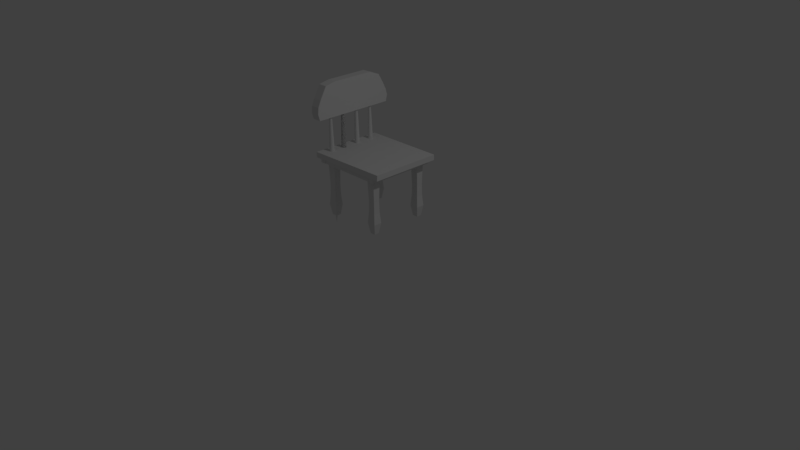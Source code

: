 # Source: diningChair.blend  (saved by Blender 2.77.0; exported with 4.5.12 LTS)
import bpy
from mathutils import Matrix  # noqa: F401  (used for matrix-valued properties, if any)

bpy.ops.wm.read_factory_settings(use_empty=True)
scene = bpy.context.scene
scene.name = 'Scene'

# ---- collections
col_collection_1 = bpy.data.collections.new('Collection 1'); scene.collection.children.link(col_collection_1)

# ---- materials (node trees are filled in below, after node groups)
mat_material = bpy.data.materials.new('Material')
mat_material.alpha_threshold = 0.0
mat_material.use_transparent_shadow = False
mat_material.roughness = 0.5
mat_material.line_color = (0.0, 0.0, 0.0, 1.0)

# ---- material node trees

# ---- world
world_world = bpy.data.worlds.new('World'); scene.world = world_world
world_world.color = (0.05088, 0.05088, 0.05088)
world_world.use_sun_shadow = False
world_world.sun_shadow_jitter_overblur = 0.0
world_world.cycles.sampling_method = 'MANUAL'

# ---- cameras
cam_camera = bpy.data.cameras.new('Camera')
cam_camera.clip_end = 100.0
cam_camera.lens = 35.0
cam_camera.sensor_width = 32.0
cam_camera.sensor_height = 18.0
cam_camera.ortho_scale = 7.314
cam_camera.dof.focus_distance = 0.0
cam_camera.dof.aperture_fstop = 128.0

# ---- lights
light_lamp = bpy.data.lights.new('Lamp', 'POINT')
light_lamp.transmission_factor = 0.0
light_lamp.cutoff_distance = 30.0
light_lamp.energy = 100.0
light_lamp.shadow_buffer_clip_start = 1.001
light_lamp.shadow_soft_size = 0.1
light_lamp.shadow_maximum_resolution = 0.006
light_lamp.use_absolute_resolution = True

# ---- meshes
me_cube = bpy.data.meshes.new('Cube')
me_cube.from_pydata([(0.5043, 0.9188, -0.5205), (0.5043, -0.08978, -0.5205), (-0.5043, -0.08978, -0.5205), (-0.5043, 0.9188, -0.5205), (0.7448, 1.159, 0.8267), (0.7448, -0.3303, 0.8267), (-0.7448, -0.3303, 0.8267), (-0.7448, 1.159, 0.8267), (0.5043, 0.4145, -0.5205), (0.0, 0.9188, -0.5205), (0.664, 1.079, 0.006603), (0.0, -0.08978, -0.5205), (0.664, -0.2495, 0.006603), (-0.5043, 0.4145, -0.5205), (-0.664, -0.2495, 0.006603), (-0.664, 1.079, 0.006603), (0.7448, 0.4145, 0.8267), (1.441e-07, 1.159, 0.8267), (-4.33e-07, -0.3303, 0.8267), (-0.7448, 0.4145, 0.8267), (0.0, 1.079, 0.006603), (-0.664, 0.4145, 0.006603), (0.0, -0.2495, 0.006603), (0.664, 0.4145, 0.006603), (-1.444e-07, 0.4145, 0.8267), (0.0, 0.4145, -0.5205), (0.5043, 0.1624, -0.5205), (-0.2521, 0.9188, -0.5205), (0.5951, 1.032, 0.2701), (-0.2522, -0.08978, -0.5205), (0.5951, -0.203, 0.2701), (-0.5043, 0.6667, -0.5205), (-0.6401, -0.203, 0.2701), (-0.6401, 1.032, 0.2701), (0.7448, 0.04213, 0.8267), (-0.3724, 1.159, 0.8267), (-0.3724, -0.3303, 0.8267), (-0.7448, 0.7869, 0.8267), (0.5043, 0.6667, -0.5205), (0.2522, 0.9188, -0.5205), (0.8271, 1.242, -0.2569), (0.2522, -0.08978, -0.5205), (0.8271, -0.4126, -0.2569), (-0.5043, 0.1624, -0.5205), (-0.8271, -0.4126, -0.2569), (-0.8271, 1.242, -0.2569), (0.7448, 0.7869, 0.8267), (0.3724, 1.159, 0.8267), (0.3724, -0.3303, 0.8267), (-0.7448, 0.04213, 0.8267), (-0.332, 1.079, 0.006603), (0.332, 1.079, 0.006603), (-0.0225, 1.032, 0.2701), (0.0, 1.242, -0.2569), (-0.664, 0.7465, 0.006603), (-0.664, 0.08252, 0.006603), (-0.8271, 0.4145, -0.2569), (-0.6401, 0.4145, 0.2701), (-0.332, -0.2495, 0.006603), (0.332, -0.2495, 0.006603), (0.0, -0.4126, -0.2569), (-0.0225, -0.203, 0.2701), (0.664, 0.08252, 0.006603), (0.664, 0.7465, 0.006603), (0.8271, 0.4145, -0.2569), (0.5951, 0.4145, 0.2701), (-2.887e-07, 0.04213, 0.8267), (-1.703e-10, 0.7869, 0.8267), (0.3724, 0.4145, 0.8267), (-0.3724, 0.4145, 0.8267), (-0.2522, 0.4145, -0.5205), (0.2522, 0.4145, -0.5205), (0.0, 0.6667, -0.5205), (0.0, 0.1624, -0.5205), (0.2522, 0.1624, -0.5205), (0.2522, 0.6667, -0.5205), (-0.2522, 0.6667, -0.5205), (-0.3724, 0.7869, 0.8267), (0.3724, 0.7869, 0.8267), (0.3724, 0.04213, 0.8267), (0.5951, 0.7233, 0.2701), (0.8271, 0.8281, -0.2569), (0.8271, 0.0009837, -0.2569), (0.2863, -0.203, 0.2701), (0.4135, -0.4126, -0.2569), (-0.4135, -0.4126, -0.2569), (-0.6401, 0.1057, 0.2701), (-0.8271, 0.0009837, -0.2569), (-0.8271, 0.8281, -0.2569), (0.4135, 1.242, -0.2569), (0.2863, 1.032, 0.2701), (-0.3313, 1.032, 0.2701), (-0.4135, 1.242, -0.2569), (-0.6401, 0.7233, 0.2701), (-0.3313, -0.203, 0.2701), (0.5951, 0.1057, 0.2701), (-0.3724, 0.04213, 0.8267), (-0.2522, 0.1624, -0.5205), (-0.6401, 0.4145, 0.2701), (0.5043, 11.64, -0.5205), (0.5043, 10.63, -0.5205), (-0.5043, 10.63, -0.5205), (-0.5043, 11.64, -0.5205), (0.7448, 11.88, 0.8221), (0.7448, 10.39, 0.8221), (-0.7448, 10.39, 0.8221), (-0.7448, 11.88, 0.8221), (0.5043, 11.14, -0.5205), (0.0, 11.64, -0.5205), (0.664, 11.8, 0.006603), (0.0, 10.63, -0.5205), (0.664, 10.47, 0.006603), (-0.5043, 11.14, -0.5205), (-0.664, 10.47, 0.006603), (-0.664, 11.8, 0.006603), (0.7448, 11.14, 0.8221), (1.441e-07, 11.88, 0.8221), (-4.33e-07, 10.39, 0.8221), (-0.7448, 11.14, 0.8221), (0.0, 11.8, 0.006603), (-0.664, 11.14, 0.006603), (0.0, 10.47, 0.006603), (0.664, 11.14, 0.006603), (-1.444e-07, 11.14, 0.8221), (0.0, 11.14, -0.5205), (0.5043, 10.88, -0.5205), (-0.2521, 11.64, -0.5205), (0.5951, 11.75, 0.2701), (-0.2522, 10.63, -0.5205), (0.5951, 10.52, 0.2701), (-0.5043, 11.39, -0.5205), (-0.6401, 10.52, 0.2701), (-0.6401, 11.75, 0.2701), (0.7448, 10.76, 0.8221), (-0.3724, 11.88, 0.8221), (-0.3724, 10.39, 0.8221), (-0.7448, 11.51, 0.8221), (0.5043, 11.39, -0.5205), (0.2522, 11.64, -0.5205), (0.8271, 11.96, -0.2569), (0.2522, 10.63, -0.5205), (0.8271, 10.31, -0.2569), (-0.5043, 10.88, -0.5205), (-0.8271, 10.31, -0.2569), (-0.8271, 11.96, -0.2569), (0.7448, 11.51, 0.8221), (0.3724, 11.88, 0.8221), (0.3724, 10.39, 0.8221), (-0.7448, 10.76, 0.8221), (-0.332, 11.8, 0.006603), (0.332, 11.8, 0.006603), (-0.0225, 11.75, 0.2701), (0.0, 11.96, -0.2569), (-0.664, 11.47, 0.006603), (-0.664, 10.8, 0.006603), (-0.8271, 11.14, -0.2569), (-0.6401, 11.14, 0.2701), (-0.332, 10.47, 0.006603), (0.332, 10.47, 0.006603), (0.0, 10.31, -0.2569), (-0.0225, 10.52, 0.2701), (0.664, 10.8, 0.006603), (0.664, 11.47, 0.006603), (0.8271, 11.14, -0.2569), (0.5951, 11.14, 0.2701), (-2.887e-07, 10.76, 0.8221), (-1.703e-10, 11.51, 0.8221), (0.3724, 11.14, 0.8221), (-0.3724, 11.14, 0.8221), (-0.2522, 11.14, -0.5205), (0.2522, 11.14, -0.5205), (0.0, 11.39, -0.5205), (0.0, 10.88, -0.5205), (0.2522, 10.88, -0.5205), (0.2522, 11.39, -0.5205), (-0.2522, 11.39, -0.5205), (-0.3724, 11.51, 0.8221), (0.3724, 11.51, 0.8221), (0.3724, 10.76, 0.8221), (0.5951, 11.44, 0.2701), (0.8271, 11.55, -0.2569), (0.8271, 10.72, -0.2569), (0.2863, 10.52, 0.2701), (0.4135, 10.31, -0.2569), (-0.4135, 10.31, -0.2569), (-0.6401, 10.83, 0.2701), (-0.8271, 10.72, -0.2569), (-0.8271, 11.55, -0.2569), (0.4135, 11.96, -0.2569), (0.2863, 11.75, 0.2701), (-0.3313, 11.75, 0.2701), (-0.4135, 11.96, -0.2569), (-0.6401, 11.44, 0.2701), (-0.3313, 10.52, 0.2701), (0.5951, 10.83, 0.2701), (-0.3724, 10.76, 0.8221), (-0.2522, 10.88, -0.5205), (-0.6401, 11.14, 0.2701), (10.8, 11.64, -0.5205), (10.8, 10.63, -0.5205), (9.789, 10.63, -0.5205), (9.789, 11.64, -0.5205), (11.04, 11.88, 0.8296), (11.04, 10.39, 0.8296), (9.549, 10.39, 0.8296), (9.549, 11.88, 0.8296), (10.8, 11.14, -0.5205), (10.29, 11.64, -0.5205), (10.96, 11.8, 0.006603), (10.29, 10.63, -0.5205), (10.96, 10.47, 0.006603), (9.789, 11.14, -0.5205), (9.63, 10.47, 0.006603), (9.63, 11.8, 0.006603), (11.04, 11.14, 0.8296), (10.29, 11.88, 0.8296), (10.29, 10.39, 0.8296), (9.549, 11.14, 0.8296), (10.29, 11.8, 0.006603), (9.63, 11.14, 0.006603), (10.29, 10.47, 0.006603), (10.96, 11.14, 0.006603), (10.29, 11.14, 0.8296), (10.29, 11.14, -0.5205), (10.8, 10.88, -0.5205), (10.04, 11.64, -0.5205), (10.89, 11.75, 0.2701), (10.04, 10.63, -0.5205), (10.89, 10.52, 0.2701), (9.789, 11.39, -0.5205), (9.654, 10.52, 0.2701), (9.654, 11.75, 0.2701), (11.04, 10.76, 0.8296), (9.921, 11.88, 0.8296), (9.921, 10.39, 0.8296), (9.549, 11.51, 0.8296), (10.8, 11.39, -0.5205), (10.55, 11.64, -0.5205), (11.12, 11.96, -0.2569), (10.55, 10.63, -0.5205), (11.12, 10.31, -0.2569), (9.789, 10.88, -0.5205), (9.467, 10.31, -0.2569), (9.467, 11.96, -0.2569), (11.04, 11.51, 0.8296), (10.67, 11.88, 0.8296), (10.67, 10.39, 0.8296), (9.549, 10.76, 0.8296), (9.962, 11.8, 0.006603), (10.63, 11.8, 0.006603), (10.27, 11.75, 0.2701), (10.29, 11.96, -0.2569), (9.63, 11.47, 0.006603), (9.63, 10.8, 0.006603), (9.467, 11.14, -0.2569), (9.654, 11.14, 0.2701), (9.962, 10.47, 0.006603), (10.63, 10.47, 0.006603), (10.29, 10.31, -0.2569), (10.27, 10.52, 0.2701), (10.96, 10.8, 0.006603), (10.96, 11.47, 0.006603), (11.12, 11.14, -0.2569), (10.89, 11.14, 0.2701), (10.29, 10.76, 0.8296), (10.29, 11.51, 0.8296), (10.67, 11.14, 0.8296), (9.921, 11.14, 0.8296), (10.04, 11.14, -0.5205), (10.55, 11.14, -0.5205), (10.29, 11.39, -0.5205), (10.29, 10.88, -0.5205), (10.55, 10.88, -0.5205), (10.55, 11.39, -0.5205), (10.04, 11.39, -0.5205), (9.921, 11.51, 0.8296), (10.67, 11.51, 0.8296), (10.67, 10.76, 0.8296), (10.89, 11.44, 0.2701), (11.12, 11.55, -0.2569), (11.12, 10.72, -0.2569), (10.58, 10.52, 0.2701), (10.71, 10.31, -0.2569), (9.88, 10.31, -0.2569), (9.654, 10.83, 0.2701), (9.467, 10.72, -0.2569), (9.467, 11.55, -0.2569), (10.71, 11.96, -0.2569), (10.58, 11.75, 0.2701), (9.962, 11.75, 0.2701), (9.88, 11.96, -0.2569), (9.654, 11.44, 0.2701), (9.962, 10.52, 0.2701), (10.89, 10.83, 0.2701), (9.921, 10.76, 0.8296), (10.04, 10.88, -0.5205), (9.654, 11.14, 0.2701), (10.8, 1.086, -0.5205), (10.8, 0.07732, -0.5205), (9.789, 0.07732, -0.6937), (9.789, 1.086, -0.5205), (11.04, 1.326, 0.8338), (11.04, -0.1632, 0.8338), (9.549, -0.1632, 0.8338), (9.549, 1.326, 0.8338), (10.8, 0.5816, -0.5205), (10.29, 1.086, -0.5205), (10.96, 1.246, 0.006603), (10.29, 0.07732, -0.5205), (10.96, -0.08239, 0.006603), (9.789, 0.5816, -0.5205), (9.63, -0.08239, 0.006603), (9.63, 1.246, 0.006603), (11.04, 0.5816, 0.8338), (10.29, 1.326, 0.8338), (10.29, -0.1632, 0.8338), (9.549, 0.5816, 0.8338), (10.29, 1.246, 0.006603), (9.63, 0.5816, 0.006603), (10.29, -0.08239, 0.006603), (10.96, 0.5816, 0.006603), (10.29, 0.5816, 0.8338), (10.29, 0.5816, -0.5205), (10.8, 0.3295, -0.5205), (10.04, 1.086, -0.5205), (10.89, 1.199, 0.2701), (10.04, 0.07732, -0.5205), (10.89, -0.03593, 0.2701), (9.789, 0.8338, -0.5205), (9.654, -0.03593, 0.2701), (9.654, 1.199, 0.2701), (11.04, 0.2092, 0.8338), (9.921, 1.326, 0.8338), (9.921, -0.1632, 0.8338), (9.549, 0.954, 0.8338), (10.8, 0.8338, -0.5205), (10.55, 1.086, -0.5205), (11.12, 1.409, -0.2569), (10.55, 0.07732, -0.5205), (11.12, -0.2455, -0.2569), (9.789, 0.3295, -0.5205), (9.467, -0.2455, -0.2569), (9.467, 1.409, -0.2569), (11.04, 0.954, 0.8338), (10.67, 1.326, 0.8338), (10.67, -0.1632, 0.8338), (9.549, 0.2092, 0.8338), (9.962, 1.246, 0.006603), (10.63, 1.246, 0.006603), (10.27, 1.199, 0.2701), (10.29, 1.409, -0.2569), (9.63, 0.9136, 0.006603), (9.63, 0.2496, 0.006603), (9.467, 0.5816, -0.2569), (9.654, 0.5816, 0.2701), (9.962, -0.08239, 0.006603), (10.63, -0.08239, 0.006603), (10.29, -0.2455, -0.2569), (10.27, -0.03593, 0.2701), (10.96, 0.2496, 0.006603), (10.96, 0.9136, 0.006603), (11.12, 0.5816, -0.2569), (10.89, 0.5816, 0.2701), (10.29, 0.2092, 0.8338), (10.29, 0.954, 0.8338), (10.67, 0.5816, 0.8338), (9.921, 0.5816, 0.8338), (10.04, 0.5816, -0.5205), (10.55, 0.5816, -0.5205), (10.29, 0.8338, -0.5205), (10.29, 0.3295, -0.5205), (10.55, 0.3295, -0.5205), (10.55, 0.8338, -0.5205), (10.04, 0.8338, -0.5205), (9.921, 0.954, 0.8338), (10.67, 0.954, 0.8338), (10.67, 0.2092, 0.8338), (10.89, 0.8904, 0.2701), (11.12, 0.9952, -0.2569), (11.12, 0.1681, -0.2569), (10.58, -0.03593, 0.2701), (10.71, -0.2455, -0.2569), (9.88, -0.2455, -0.2569), (9.654, 0.2728, 0.2701), (9.467, 0.1681, -0.2569), (9.467, 0.9952, -0.2569), (10.71, 1.409, -0.2569), (10.58, 1.199, 0.2701), (9.962, 1.199, 0.2701), (9.88, 1.409, -0.2569), (9.654, 0.8904, 0.2701), (9.962, -0.03593, 0.2701), (10.89, 0.2728, 0.2701), (9.921, 0.2092, 0.8338), (10.04, 0.3295, -0.5205), (9.654, 0.5816, 0.2701), (-0.5158, -1.149, 0.8289), (-0.5158, -1.149, 0.9637), (-0.5158, 12.43, 0.8289), (-0.5158, 12.43, 0.9638), (-1.466, -1.149, 0.8289), (-1.466, -1.149, 0.9637), (-1.466, 12.43, 0.8289), (-1.466, 12.43, 0.9638), (11.81, -1.149, 0.8289), (11.81, -1.149, 0.9637), (11.81, 12.43, 0.8289), (11.81, 12.43, 0.9637), (10.86, -1.149, 0.8289), (10.86, -1.149, 0.9637), (10.86, 12.43, 0.8289), (10.86, 12.43, 0.9637), (-1.313, -1.011, 0.8289), (-1.313, -1.011, 0.9637), (11.34, -1.011, 0.8289), (11.34, -1.011, 0.9637), (-1.313, 0.00915, 0.8289), (-1.313, 0.00915, 0.9637), (11.34, 0.009151, 0.8289), (11.34, 0.009151, 0.9637), (-1.313, 11.4, 0.8289), (-1.313, 11.4, 0.9638), (11.34, 11.4, 0.8289), (11.34, 11.4, 0.9637), (-1.313, 12.42, 0.8289), (-1.313, 12.42, 0.9638), (11.34, 12.42, 0.8289), (11.34, 12.42, 0.9637), (-2.589, -1.204, 0.9399), (-2.589, -1.133, 1.075), (12.53, -1.566, 0.9399), (12.53, -1.566, 1.075), (-2.589, 12.81, 0.94), (-2.589, 12.81, 1.075), (12.53, 12.81, 0.9399), (12.53, 12.81, 1.075), (11.02, 1.316, 1.035), (11.02, 1.056, 2.029), (10.93, 1.307, 1.035), (10.98, 1.051, 2.029), (10.85, 1.278, 1.035), (10.94, 1.038, 2.029), (10.77, 1.233, 1.035), (10.9, 1.016, 2.029), (10.7, 1.171, 1.035), (10.87, 0.9868, 2.029), (10.64, 1.096, 1.035), (10.84, 0.9513, 2.029), (10.6, 1.01, 1.035), (10.82, 0.9107, 2.029), (10.57, 0.9176, 1.035), (10.81, 0.8667, 2.029), (10.56, 0.821, 1.035), (10.8, 0.821, 2.029), (10.57, 0.7244, 1.035), (10.81, 0.7752, 2.029), (10.6, 0.6315, 1.035), (10.82, 0.7312, 2.029), (10.64, 0.5459, 1.035), (10.84, 0.6907, 2.029), (10.7, 0.4709, 1.035), (10.87, 0.6551, 2.029), (10.77, 0.4093, 1.035), (10.9, 0.6259, 2.029), (10.85, 0.3636, 1.035), (10.94, 0.6043, 2.029), (10.93, 0.3354, 1.035), (10.98, 0.5909, 2.029), (11.02, 0.3259, 1.035), (11.02, 0.5864, 2.029), (11.11, 0.3354, 1.035), (11.07, 0.5909, 2.029), (11.2, 0.3636, 1.035), (11.11, 0.6043, 2.029), (11.28, 0.4093, 1.035), (11.14, 0.6259, 2.029), (11.35, 0.4709, 1.035), (11.18, 0.6551, 2.029), (11.41, 0.5459, 1.035), (11.2, 0.6907, 2.029), (11.45, 0.6315, 1.035), (11.22, 0.7312, 2.029), (11.48, 0.7244, 1.035), (11.24, 0.7752, 2.029), (11.48, 0.821, 1.035), (11.24, 0.821, 2.029), (11.48, 0.9176, 1.035), (11.24, 0.8667, 2.029), (11.45, 1.01, 1.035), (11.22, 0.9107, 2.029), (11.41, 1.096, 1.035), (11.2, 0.9513, 2.029), (11.35, 1.171, 1.035), (11.18, 0.9868, 2.029), (11.28, 1.233, 1.035), (11.14, 1.016, 2.029), (11.2, 1.278, 1.035), (11.11, 1.038, 2.029), (11.11, 1.307, 1.035), (11.07, 1.051, 2.029), (11.02, 4.165, 1.035), (11.02, 3.954, 2.029), (10.93, 4.155, 1.035), (10.97, 3.948, 2.029), (10.85, 4.127, 1.035), (10.92, 3.932, 2.029), (10.77, 4.081, 1.035), (10.88, 3.906, 2.029), (10.7, 4.02, 1.035), (10.84, 3.871, 2.029), (10.64, 3.945, 1.035), (10.8, 3.828, 2.029), (10.6, 3.859, 1.035), (10.78, 3.778, 2.029), (10.57, 3.766, 1.035), (10.76, 3.725, 2.029), (10.56, 3.67, 1.035), (10.76, 3.67, 2.029), (10.57, 3.573, 1.035), (10.76, 3.614, 2.029), (10.6, 3.48, 1.035), (10.78, 3.561, 2.029), (10.64, 3.395, 1.035), (10.8, 3.512, 2.029), (10.7, 3.32, 1.035), (10.84, 3.469, 2.029), (10.77, 3.258, 1.035), (10.88, 3.433, 2.029), (10.85, 3.212, 1.035), (10.92, 3.407, 2.029), (10.93, 3.184, 1.035), (10.97, 3.391, 2.029), (11.02, 3.175, 1.035), (11.02, 3.385, 2.029), (11.11, 3.184, 1.035), (11.07, 3.391, 2.029), (11.2, 3.212, 1.035), (11.12, 3.407, 2.029), (11.28, 3.258, 1.035), (11.17, 3.433, 2.029), (11.35, 3.32, 1.035), (11.21, 3.469, 2.029), (11.41, 3.395, 1.035), (11.24, 3.512, 2.029), (11.45, 3.48, 1.035), (11.27, 3.561, 2.029), (11.48, 3.573, 1.035), (11.28, 3.614, 2.029), (11.48, 3.67, 1.035), (11.29, 3.67, 2.029), (11.48, 3.766, 1.035), (11.28, 3.725, 2.029), (11.45, 3.859, 1.035), (11.27, 3.778, 2.029), (11.41, 3.945, 1.035), (11.24, 3.828, 2.029), (11.35, 4.02, 1.035), (11.21, 3.871, 2.029), (11.28, 4.081, 1.035), (11.17, 3.906, 2.029), (11.2, 4.127, 1.035), (11.12, 3.932, 2.029), (11.11, 4.155, 1.035), (11.07, 3.948, 2.029), (11.02, 4.165, 1.035), (11.02, 3.954, 2.029), (10.93, 4.155, 1.035), (10.97, 3.948, 2.029), (10.85, 4.127, 1.035), (10.92, 3.932, 2.029), (10.77, 4.081, 1.035), (10.88, 3.906, 2.029), (10.7, 4.02, 1.035), (10.84, 3.871, 2.029), (10.64, 3.945, 1.035), (10.8, 3.828, 2.029), (10.6, 3.859, 1.035), (10.78, 3.778, 2.029), (10.57, 3.766, 1.035), (10.76, 3.725, 2.029), (10.56, 3.67, 1.035), (10.76, 3.67, 2.029), (10.57, 3.573, 1.035), (10.76, 3.614, 2.029), (10.6, 3.48, 1.035), (10.78, 3.561, 2.029), (10.64, 3.395, 1.035), (10.8, 3.512, 2.029), (10.7, 3.32, 1.035), (10.84, 3.469, 2.029), (10.77, 3.258, 1.035), (10.88, 3.433, 2.029), (10.85, 3.212, 1.035), (10.92, 3.407, 2.029), (10.93, 3.184, 1.035), (10.97, 3.391, 2.029), (11.02, 3.175, 1.035), (11.02, 3.385, 2.029), (11.11, 3.184, 1.035), (11.07, 3.391, 2.029), (11.2, 3.212, 1.035), (11.12, 3.407, 2.029), (11.28, 3.258, 1.035), (11.17, 3.433, 2.029), (11.35, 3.32, 1.035), (11.21, 3.469, 2.029), (11.41, 3.395, 1.035), (11.24, 3.512, 2.029), (11.45, 3.48, 1.035), (11.27, 3.561, 2.029), (11.48, 3.573, 1.035), (11.28, 3.614, 2.029), (11.48, 3.67, 1.035), (11.29, 3.67, 2.029), (11.48, 3.766, 1.035), (11.28, 3.725, 2.029), (11.45, 3.859, 1.035), (11.27, 3.778, 2.029), (11.41, 3.945, 1.035), (11.24, 3.828, 2.029), (11.35, 4.02, 1.035), (11.21, 3.871, 2.029), (11.28, 4.081, 1.035), (11.17, 3.906, 2.029), (11.2, 4.127, 1.035), (11.12, 3.932, 2.029), (11.11, 4.155, 1.035), (11.07, 3.948, 2.029), (11.02, 4.165, 1.035), (11.02, 3.954, 2.029), (10.93, 4.155, 1.035), (10.97, 3.948, 2.029), (10.85, 4.127, 1.035), (10.92, 3.932, 2.029), (10.77, 4.081, 1.035), (10.88, 3.906, 2.029), (10.7, 4.02, 1.035), (10.84, 3.871, 2.029), (10.64, 3.945, 1.035), (10.8, 3.828, 2.029), (10.6, 3.859, 1.035), (10.78, 3.778, 2.029), (10.57, 3.766, 1.035), (10.76, 3.725, 2.029), (10.56, 3.67, 1.035), (10.76, 3.67, 2.029), (10.57, 3.573, 1.035), (10.76, 3.614, 2.029), (10.6, 3.48, 1.035), (10.78, 3.561, 2.029), (10.64, 3.395, 1.035), (10.8, 3.512, 2.029), (10.7, 3.32, 1.035), (10.84, 3.469, 2.029), (10.77, 3.258, 1.035), (10.88, 3.433, 2.029), (10.85, 3.212, 1.035), (10.92, 3.407, 2.029), (10.93, 3.184, 1.035), (10.97, 3.391, 2.029), (11.02, 3.175, 1.035), (11.02, 3.385, 2.029), (11.11, 3.184, 1.035), (11.07, 3.391, 2.029), (11.2, 3.212, 1.035), (11.12, 3.407, 2.029), (11.28, 3.258, 1.035), (11.17, 3.433, 2.029), (11.35, 3.32, 1.035), (11.21, 3.469, 2.029), (11.41, 3.395, 1.035), (11.24, 3.512, 2.029), (11.45, 3.48, 1.035), (11.27, 3.561, 2.029), (11.48, 3.573, 1.035), (11.28, 3.614, 2.029), (11.48, 3.67, 1.035), (11.29, 3.67, 2.029), (11.48, 3.766, 1.035), (11.28, 3.725, 2.029), (11.45, 3.859, 1.035), (11.27, 3.778, 2.029), (11.41, 3.945, 1.035), (11.24, 3.828, 2.029), (11.35, 4.02, 1.035), (11.21, 3.871, 2.029), (11.28, 4.081, 1.035), (11.17, 3.906, 2.029), (11.2, 4.127, 1.035), (11.12, 3.932, 2.029), (11.11, 4.155, 1.035), (11.07, 3.948, 2.029), (11.02, 7.432, 1.035), (11.02, 7.212, 2.029), (10.93, 7.422, 1.035), (10.97, 7.206, 2.029), (10.85, 7.394, 1.035), (10.92, 7.191, 2.029), (10.77, 7.348, 1.035), (10.88, 7.165, 2.029), (10.7, 7.287, 1.035), (10.84, 7.131, 2.029), (10.64, 7.212, 1.035), (10.81, 7.089, 2.029), (10.6, 7.126, 1.035), (10.79, 7.042, 2.029), (10.57, 7.033, 1.035), (10.77, 6.99, 2.029), (10.56, 6.937, 1.035), (10.77, 6.937, 2.029), (10.57, 6.84, 1.035), (10.77, 6.883, 2.029), (10.6, 6.747, 1.035), (10.79, 6.831, 2.029), (10.64, 6.662, 1.035), (10.81, 6.784, 2.029), (10.7, 6.586, 1.035), (10.84, 6.742, 2.029), (10.77, 6.525, 1.035), (10.88, 6.708, 2.029), (10.85, 6.479, 1.035), (10.92, 6.682, 2.029), (10.93, 6.451, 1.035), (10.97, 6.667, 2.029), (11.02, 6.441, 1.035), (11.02, 6.661, 2.029), (11.11, 6.451, 1.035), (11.07, 6.667, 2.029), (11.2, 6.479, 1.035), (11.12, 6.682, 2.029), (11.28, 6.525, 1.035), (11.17, 6.708, 2.029), (11.35, 6.586, 1.035), (11.2, 6.742, 2.029), (11.41, 6.662, 1.035), (11.24, 6.784, 2.029), (11.45, 6.747, 1.035), (11.26, 6.831, 2.029), (11.48, 6.84, 1.035), (11.27, 6.883, 2.029), (11.48, 6.937, 1.035), (11.28, 6.937, 2.029), (11.48, 7.033, 1.035), (11.27, 6.99, 2.029), (11.45, 7.126, 1.035), (11.26, 7.042, 2.029), (11.41, 7.212, 1.035), (11.24, 7.089, 2.029), (11.35, 7.287, 1.035), (11.2, 7.131, 2.029), (11.28, 7.348, 1.035), (11.17, 7.165, 2.029), (11.2, 7.394, 1.035), (11.12, 7.191, 2.029), (11.11, 7.422, 1.035), (11.07, 7.206, 2.029), (11.02, 10.75, 1.035), (11.02, 10.47, 2.029), (10.93, 10.74, 1.035), (10.98, 10.47, 2.029), (10.85, 10.72, 1.035), (10.95, 10.45, 2.029), (10.77, 10.67, 1.035), (10.91, 10.43, 2.029), (10.7, 10.61, 1.035), (10.88, 10.41, 2.029), (10.64, 10.53, 1.035), (10.86, 10.38, 2.029), (10.6, 10.45, 1.035), (10.84, 10.34, 2.029), (10.57, 10.35, 1.035), (10.83, 10.3, 2.029), (10.56, 10.26, 1.035), (10.82, 10.26, 2.029), (10.57, 10.16, 1.035), (10.83, 10.22, 2.029), (10.6, 10.07, 1.035), (10.84, 10.18, 2.029), (10.64, 9.983, 1.035), (10.86, 10.14, 2.029), (10.7, 9.908, 1.035), (10.88, 10.11, 2.029), (10.77, 9.847, 1.035), (10.91, 10.08, 2.029), (10.85, 9.801, 1.035), (10.95, 10.06, 2.029), (10.93, 9.773, 1.035), (10.98, 10.05, 2.029), (11.02, 9.763, 1.035), (11.02, 10.05, 2.029), (11.11, 9.773, 1.035), (11.06, 10.05, 2.029), (11.2, 9.801, 1.035), (11.1, 10.06, 2.029), (11.28, 9.847, 1.035), (11.13, 10.08, 2.029), (11.35, 9.908, 1.035), (11.16, 10.11, 2.029), (11.41, 9.983, 1.035), (11.19, 10.14, 2.029), (11.45, 10.07, 1.035), (11.21, 10.18, 2.029), (11.48, 10.16, 1.035), (11.22, 10.22, 2.029), (11.48, 10.26, 1.035), (11.22, 10.26, 2.029), (11.48, 10.35, 1.035), (11.22, 10.3, 2.029), (11.45, 10.45, 1.035), (11.21, 10.34, 2.029), (11.41, 10.53, 1.035), (11.19, 10.38, 2.029), (11.35, 10.61, 1.035), (11.16, 10.41, 2.029), (11.28, 10.67, 1.035), (11.13, 10.43, 2.029), (11.2, 10.72, 1.035), (11.1, 10.45, 2.029), (11.11, 10.74, 1.035), (11.06, 10.47, 2.029), (12.05, -2.164, 1.923), (12.05, -0.4869, 2.694), (12.05, 13.78, 1.923), (12.05, 12.1, 2.636), (10.36, -2.164, 1.923), (10.36, -0.4869, 2.694), (10.36, 13.78, 1.923), (10.36, 12.1, 2.636), (12.05, -2.385, 2.24), (12.05, 5.792, 2.746), (12.05, 13.76, 2.24), (12.05, 5.792, 1.923), (11.2, 12.1, 2.636), (10.36, 13.76, 2.24), (11.2, 13.78, 1.923), (10.36, 5.792, 2.746), (10.36, -2.385, 2.24), (10.36, 5.792, 1.923), (11.2, -0.4869, 2.694), (11.2, -2.164, 1.923), (11.2, 5.792, 2.746), (11.2, 5.792, 1.923), (11.2, -2.385, 2.24), (10.36, 5.792, 2.24), (11.2, 13.76, 2.24), (12.05, 5.792, 2.24), (12.05, -1.807, 2.399), (12.05, 9.946, 2.746), (12.05, 14.1, 2.082), (12.05, 1.638, 1.923), (10.78, 12.1, 2.636), (10.36, 14.1, 2.082), (11.63, 13.78, 1.923), (10.36, 1.638, 2.746), (10.36, -2.517, 2.082), (10.36, 9.946, 1.923), (11.63, -0.4869, 2.694), (10.78, -2.164, 1.923), (12.05, -2.517, 2.082), (12.05, 1.638, 2.746), (12.05, 13.15, 2.399), (12.05, 9.946, 1.923), (11.63, 12.1, 2.636), (10.36, 13.15, 2.399), (10.78, 13.78, 1.923), (10.36, 9.946, 2.746), (10.36, -1.807, 2.399), (10.36, 1.638, 1.923), (10.78, -0.4869, 2.694), (11.63, -2.164, 1.923), (11.63, 5.792, 2.746), (10.78, 5.792, 2.746), (11.2, 1.638, 2.746), (11.2, 9.946, 2.746), (10.78, 5.792, 1.923), (11.63, 5.792, 1.923), (11.2, 1.638, 1.923), (11.2, 9.946, 1.923), (11.2, -2.517, 2.082), (11.2, -1.807, 2.399), (10.78, -2.385, 2.24), (11.63, -2.385, 2.24), (10.36, 5.792, 2.082), (10.36, 5.792, 2.399), (10.36, 9.946, 2.24), (10.36, 1.638, 2.24), (11.2, 14.1, 2.082), (11.2, 13.15, 2.399), (11.63, 13.76, 2.24), (10.78, 13.76, 2.24), (12.05, 5.792, 2.082), (12.05, 5.792, 2.399), (12.05, 1.638, 2.24), (12.05, 9.946, 2.24), (12.05, 9.946, 2.399), (12.05, 1.638, 2.399), (12.05, 1.638, 2.082), (10.78, 13.15, 2.399), (11.63, 13.15, 2.399), (11.63, 14.1, 2.082), (10.36, 1.638, 2.399), (10.36, 9.946, 2.399), (10.36, 9.946, 2.082), (11.63, -1.807, 2.399), (10.78, -1.807, 2.399), (10.78, -2.517, 2.082), (11.63, 9.946, 1.923), (11.63, 1.638, 1.923), (10.78, 1.638, 1.923), (10.78, 9.946, 2.746), (10.78, 1.638, 2.746), (11.63, 1.638, 2.746), (11.63, 9.946, 2.746), (10.78, 9.946, 1.923), (11.63, -2.517, 2.082), (10.36, 1.638, 2.082), (10.78, 14.1, 2.082), (12.05, 9.946, 2.082), (10.98, 10.47, 2.029), (11.02, 10.47, 2.029), (10.95, 10.45, 2.029), (10.91, 10.43, 2.029), (10.88, 10.41, 2.029), (10.86, 10.38, 2.029), (10.84, 10.34, 2.029), (10.83, 10.3, 2.029), (10.82, 10.26, 2.029), (10.83, 10.22, 2.029), (10.84, 10.18, 2.029), (10.86, 10.14, 2.029), (10.88, 10.11, 2.029), (10.91, 10.08, 2.029), (10.95, 10.06, 2.029), (10.98, 10.05, 2.029), (11.02, 10.05, 2.029), (11.06, 10.05, 2.029), (11.1, 10.06, 2.029), (11.13, 10.08, 2.029), (11.16, 10.11, 2.029), (11.19, 10.14, 2.029), (11.21, 10.18, 2.029), (11.22, 10.22, 2.029), (11.22, 10.26, 2.029), (11.22, 10.3, 2.029), (11.21, 10.34, 2.029), (11.19, 10.38, 2.029), (11.16, 10.41, 2.029), (11.13, 10.43, 2.029), (11.1, 10.45, 2.029), (11.06, 10.47, 2.029), (11.63, 9.946, 1.923), (11.2, 9.946, 1.923), (12.05, 9.946, 1.923), (10.78, 9.946, 1.923), (12.05, 9.946, 1.923), (10.78, 9.946, 1.923), (10.71, 11.96, -0.2569), (-2.589, -1.133, 1.075), (12.53, -1.566, 1.075)], [], [(97, 29, 2, 43), (96, 49, 6, 36), (95, 34, 5, 30), (94, 36, 6, 32), (93, 37, 7, 33), (92, 27, 3, 45), (91, 50, 15, 33), (90, 51, 20, 52), (89, 39, 9, 53), (88, 54, 15, 45), (87, 55, 21, 56), (86, 49, 19, 98), (85, 58, 14, 44), (84, 59, 22, 60), (83, 48, 18, 61), (82, 62, 12, 42), (81, 63, 23, 64), (80, 46, 16, 65), (79, 66, 18, 48), (78, 67, 24, 68), (77, 37, 19, 69), (76, 70, 13, 31), (75, 71, 25, 72), (74, 41, 11, 73), (71, 74, 73, 25), (8, 26, 74, 71), (26, 1, 41, 74), (39, 75, 72, 9), (0, 38, 75, 39), (38, 8, 71, 75), (27, 76, 31, 3), (9, 72, 76, 27), (72, 25, 70, 76), (67, 77, 69, 24), (17, 35, 77, 67), (35, 7, 37, 77), (46, 78, 68, 16), (4, 47, 78, 46), (47, 17, 67, 78), (34, 79, 48, 5), (16, 68, 79, 34), (68, 24, 66, 79), (63, 80, 65, 23), (10, 28, 80, 63), (28, 4, 46, 80), (38, 81, 64, 8), (0, 40, 81, 38), (40, 10, 63, 81), (26, 82, 42, 1), (8, 64, 82, 26), (64, 23, 62, 82), (59, 83, 61, 22), (12, 30, 83, 59), (30, 5, 48, 83), (41, 84, 60, 11), (1, 42, 84, 41), (42, 12, 59, 84), (29, 85, 44, 2), (11, 60, 85, 29), (60, 22, 58, 85), (55, 86, 98, 21), (14, 32, 86, 55), (32, 6, 49, 86), (43, 87, 56, 13), (2, 44, 87, 43), (44, 14, 55, 87), (31, 88, 45, 3), (13, 56, 88, 31), (56, 21, 54, 88), (51, 89, 53, 20), (10, 40, 89, 51), (40, 0, 39, 89), (47, 90, 52, 17), (4, 28, 90, 47), (28, 10, 51, 90), (35, 91, 33, 7), (17, 52, 91, 35), (52, 20, 50, 91), (50, 92, 45, 15), (20, 53, 92, 50), (53, 9, 27, 92), (54, 93, 33, 15), (21, 57, 93, 54), (57, 19, 37, 93), (58, 94, 32, 14), (22, 61, 94, 58), (61, 18, 36, 94), (62, 95, 30, 12), (23, 65, 95, 62), (65, 16, 34, 95), (66, 96, 36, 18), (24, 69, 96, 66), (69, 19, 49, 96), (70, 97, 43, 13), (25, 73, 97, 70), (73, 11, 29, 97), (196, 128, 101, 142), (195, 148, 105, 135), (194, 133, 104, 129), (193, 135, 105, 131), (192, 136, 106, 132), (191, 126, 102, 144), (190, 149, 114, 132), (189, 150, 119, 151), (188, 138, 108, 152), (187, 153, 114, 144), (186, 154, 120, 155), (185, 148, 118, 197), (184, 157, 113, 143), (183, 158, 121, 159), (182, 147, 117, 160), (181, 161, 111, 141), (180, 162, 122, 163), (179, 145, 115, 164), (178, 165, 117, 147), (177, 166, 123, 167), (176, 136, 118, 168), (175, 169, 112, 130), (174, 170, 124, 171), (173, 140, 110, 172), (170, 173, 172, 124), (107, 125, 173, 170), (125, 100, 140, 173), (138, 174, 171, 108), (99, 137, 174, 138), (137, 107, 170, 174), (126, 175, 130, 102), (108, 171, 175, 126), (171, 124, 169, 175), (166, 176, 168, 123), (116, 134, 176, 166), (134, 106, 136, 176), (145, 177, 167, 115), (103, 146, 177, 145), (146, 116, 166, 177), (133, 178, 147, 104), (115, 167, 178, 133), (167, 123, 165, 178), (162, 179, 164, 122), (109, 127, 179, 162), (127, 103, 145, 179), (137, 180, 163, 107), (99, 139, 180, 137), (139, 109, 162, 180), (125, 181, 141, 100), (107, 163, 181, 125), (163, 122, 161, 181), (158, 182, 160, 121), (111, 129, 182, 158), (129, 104, 147, 182), (140, 183, 159, 110), (100, 141, 183, 140), (141, 111, 158, 183), (128, 184, 143, 101), (110, 159, 184, 128), (159, 121, 157, 184), (154, 185, 197, 120), (113, 131, 185, 154), (131, 105, 148, 185), (142, 186, 155, 112), (101, 143, 186, 142), (143, 113, 154, 186), (130, 187, 144, 102), (112, 155, 187, 130), (155, 120, 153, 187), (150, 188, 152, 119), (109, 139, 188, 150), (139, 99, 138, 188), (146, 189, 151, 116), (103, 127, 189, 146), (127, 109, 150, 189), (134, 190, 132, 106), (116, 151, 190, 134), (151, 119, 149, 190), (149, 191, 144, 114), (119, 152, 191, 149), (152, 108, 126, 191), (153, 192, 132, 114), (120, 156, 192, 153), (156, 118, 136, 192), (157, 193, 131, 113), (121, 160, 193, 157), (160, 117, 135, 193), (161, 194, 129, 111), (122, 164, 194, 161), (164, 115, 133, 194), (165, 195, 135, 117), (123, 168, 195, 165), (168, 118, 148, 195), (169, 196, 142, 112), (124, 172, 196, 169), (172, 110, 128, 196), (295, 227, 200, 241), (294, 247, 204, 234), (293, 232, 203, 228), (292, 234, 204, 230), (291, 235, 205, 231), (290, 225, 201, 243), (289, 248, 213, 231), (288, 249, 218, 250), (956, 237, 207, 251), (286, 252, 213, 243), (285, 253, 219, 254), (284, 247, 217, 296), (283, 256, 212, 242), (282, 257, 220, 258), (281, 246, 216, 259), (280, 260, 210, 240), (279, 261, 221, 262), (278, 244, 214, 263), (277, 264, 216, 246), (276, 265, 222, 266), (275, 235, 217, 267), (274, 268, 211, 229), (273, 269, 223, 270), (272, 239, 209, 271), (269, 272, 271, 223), (206, 224, 272, 269), (224, 199, 239, 272), (237, 273, 270, 207), (198, 236, 273, 237), (236, 206, 269, 273), (225, 274, 229, 201), (207, 270, 274, 225), (270, 223, 268, 274), (265, 275, 267, 222), (215, 233, 275, 265), (233, 205, 235, 275), (244, 276, 266, 214), (202, 245, 276, 244), (245, 215, 265, 276), (232, 277, 246, 203), (214, 266, 277, 232), (266, 222, 264, 277), (261, 278, 263, 221), (208, 226, 278, 261), (226, 202, 244, 278), (236, 279, 262, 206), (198, 238, 279, 236), (238, 208, 261, 279), (224, 280, 240, 199), (206, 262, 280, 224), (262, 221, 260, 280), (257, 281, 259, 220), (210, 228, 281, 257), (228, 203, 246, 281), (239, 282, 258, 209), (199, 240, 282, 239), (240, 210, 257, 282), (227, 283, 242, 200), (209, 258, 283, 227), (258, 220, 256, 283), (253, 284, 296, 219), (212, 230, 284, 253), (230, 204, 247, 284), (241, 285, 254, 211), (200, 242, 285, 241), (242, 212, 253, 285), (229, 286, 243, 201), (211, 254, 286, 229), (254, 219, 252, 286), (249, 287, 251, 218), (208, 238, 287, 249), (238, 198, 237, 956), (245, 288, 250, 215), (202, 226, 288, 245), (226, 208, 249, 288), (233, 289, 231, 205), (215, 250, 289, 233), (250, 218, 248, 289), (248, 290, 243, 213), (218, 251, 290, 248), (251, 207, 225, 290), (252, 291, 231, 213), (219, 255, 291, 252), (255, 217, 235, 291), (256, 292, 230, 212), (220, 259, 292, 256), (259, 216, 234, 292), (260, 293, 228, 210), (221, 263, 293, 260), (263, 214, 232, 293), (264, 294, 234, 216), (222, 267, 294, 264), (267, 217, 247, 294), (268, 295, 241, 211), (223, 271, 295, 268), (271, 209, 227, 295), (394, 326, 299, 340), (393, 346, 303, 333), (392, 331, 302, 327), (391, 333, 303, 329), (390, 334, 304, 330), (389, 324, 300, 342), (388, 347, 312, 330), (387, 348, 317, 349), (386, 336, 306, 350), (385, 351, 312, 342), (384, 352, 318, 353), (383, 346, 316, 395), (382, 355, 311, 341), (381, 356, 319, 357), (380, 345, 315, 358), (379, 359, 309, 339), (378, 360, 320, 361), (377, 343, 313, 362), (376, 363, 315, 345), (375, 364, 321, 365), (374, 334, 316, 366), (373, 367, 310, 328), (372, 368, 322, 369), (371, 338, 308, 370), (368, 371, 370, 322), (305, 323, 371, 368), (323, 298, 338, 371), (336, 372, 369, 306), (297, 335, 372, 336), (335, 305, 368, 372), (324, 373, 328, 300), (306, 369, 373, 324), (369, 322, 367, 373), (364, 374, 366, 321), (314, 332, 374, 364), (332, 304, 334, 374), (343, 375, 365, 313), (301, 344, 375, 343), (344, 314, 364, 375), (331, 376, 345, 302), (313, 365, 376, 331), (365, 321, 363, 376), (360, 377, 362, 320), (307, 325, 377, 360), (325, 301, 343, 377), (335, 378, 361, 305), (297, 337, 378, 335), (337, 307, 360, 378), (323, 379, 339, 298), (305, 361, 379, 323), (361, 320, 359, 379), (356, 380, 358, 319), (309, 327, 380, 356), (327, 302, 345, 380), (338, 381, 357, 308), (298, 339, 381, 338), (339, 309, 356, 381), (326, 382, 341, 299), (308, 357, 382, 326), (357, 319, 355, 382), (352, 383, 395, 318), (311, 329, 383, 352), (329, 303, 346, 383), (340, 384, 353, 310), (299, 341, 384, 340), (341, 311, 352, 384), (328, 385, 342, 300), (310, 353, 385, 328), (353, 318, 351, 385), (348, 386, 350, 317), (307, 337, 386, 348), (337, 297, 336, 386), (344, 387, 349, 314), (301, 325, 387, 344), (325, 307, 348, 387), (332, 388, 330, 304), (314, 349, 388, 332), (349, 317, 347, 388), (347, 389, 342, 312), (317, 350, 389, 347), (350, 306, 324, 389), (351, 390, 330, 312), (318, 354, 390, 351), (354, 316, 334, 390), (355, 391, 329, 311), (319, 358, 391, 355), (358, 315, 333, 391), (359, 392, 327, 309), (320, 362, 392, 359), (362, 313, 331, 392), (363, 393, 333, 315), (321, 366, 393, 363), (366, 316, 346, 393), (367, 394, 340, 310), (322, 370, 394, 367), (370, 308, 326, 394), (397, 399, 398, 396), (399, 403, 402, 398), (403, 401, 400, 402), (401, 397, 396, 400), (396, 398, 402, 400), (401, 403, 399, 397), (405, 407, 406, 404), (407, 411, 410, 406), (411, 409, 408, 410), (409, 405, 404, 408), (404, 406, 410, 408), (409, 411, 407, 405), (413, 415, 414, 412), (415, 419, 418, 414), (419, 417, 416, 418), (417, 413, 412, 416), (412, 414, 418, 416), (417, 419, 415, 413), (421, 423, 422, 420), (423, 427, 426, 422), (427, 425, 424, 426), (425, 421, 420, 424), (420, 422, 426, 424), (425, 427, 423, 421), (957, 958, 430, 428), (431, 435, 434, 430), (435, 433, 432, 434), (433, 429, 428, 432), (428, 430, 434, 432), (433, 435, 431, 429), (436, 437, 439, 438), (438, 439, 441, 440), (440, 441, 443, 442), (442, 443, 445, 444), (444, 445, 447, 446), (446, 447, 449, 448), (448, 449, 451, 450), (450, 451, 453, 452), (452, 453, 455, 454), (454, 455, 457, 456), (456, 457, 459, 458), (458, 459, 461, 460), (460, 461, 463, 462), (462, 463, 465, 464), (464, 465, 467, 466), (466, 467, 469, 468), (468, 469, 471, 470), (470, 471, 473, 472), (472, 473, 475, 474), (474, 475, 477, 476), (476, 477, 479, 478), (478, 479, 481, 480), (480, 481, 483, 482), (482, 483, 485, 484), (484, 485, 487, 486), (486, 487, 489, 488), (488, 489, 491, 490), (490, 491, 493, 492), (492, 493, 495, 494), (494, 495, 497, 496), (439, 437, 499, 497, 495, 493, 491, 489, 487, 485, 483, 481, 479, 477, 475, 473, 471, 469, 467, 465, 463, 461, 459, 457, 455, 453, 451, 449, 447, 445, 443, 441), (496, 497, 499, 498), (498, 499, 437, 436), (436, 438, 440, 442, 444, 446, 448, 450, 452, 454, 456, 458, 460, 462, 464, 466, 468, 470, 472, 474, 476, 478, 480, 482, 484, 486, 488, 490, 492, 494, 496, 498), (500, 501, 503, 502), (502, 503, 505, 504), (504, 505, 507, 506), (506, 507, 509, 508), (508, 509, 511, 510), (510, 511, 513, 512), (512, 513, 515, 514), (514, 515, 517, 516), (516, 517, 519, 518), (518, 519, 521, 520), (520, 521, 523, 522), (522, 523, 525, 524), (524, 525, 527, 526), (526, 527, 529, 528), (528, 529, 531, 530), (530, 531, 533, 532), (532, 533, 535, 534), (534, 535, 537, 536), (536, 537, 539, 538), (538, 539, 541, 540), (540, 541, 543, 542), (542, 543, 545, 544), (544, 545, 547, 546), (546, 547, 549, 548), (548, 549, 551, 550), (550, 551, 553, 552), (552, 553, 555, 554), (554, 555, 557, 556), (556, 557, 559, 558), (558, 559, 561, 560), (503, 501, 563, 561, 559, 557, 555, 553, 551, 549, 547, 545, 543, 541, 539, 537, 535, 533, 531, 529, 527, 525, 523, 521, 519, 517, 515, 513, 511, 509, 507, 505), (560, 561, 563, 562), (562, 563, 501, 500), (500, 502, 504, 506, 508, 510, 512, 514, 516, 518, 520, 522, 524, 526, 528, 530, 532, 534, 536, 538, 540, 542, 544, 546, 548, 550, 552, 554, 556, 558, 560, 562), (564, 565, 567, 566), (566, 567, 569, 568), (568, 569, 571, 570), (570, 571, 573, 572), (572, 573, 575, 574), (574, 575, 577, 576), (576, 577, 579, 578), (578, 579, 581, 580), (580, 581, 583, 582), (582, 583, 585, 584), (584, 585, 587, 586), (586, 587, 589, 588), (588, 589, 591, 590), (590, 591, 593, 592), (592, 593, 595, 594), (594, 595, 597, 596), (596, 597, 599, 598), (598, 599, 601, 600), (600, 601, 603, 602), (602, 603, 605, 604), (604, 605, 607, 606), (606, 607, 609, 608), (608, 609, 611, 610), (610, 611, 613, 612), (612, 613, 615, 614), (614, 615, 617, 616), (616, 617, 619, 618), (618, 619, 621, 620), (620, 621, 623, 622), (622, 623, 625, 624), (567, 565, 627, 625, 623, 621, 619, 617, 615, 613, 611, 609, 607, 605, 603, 601, 599, 597, 595, 593, 591, 589, 587, 585, 583, 581, 579, 577, 575, 573, 571, 569), (624, 625, 627, 626), (626, 627, 565, 564), (564, 566, 568, 570, 572, 574, 576, 578, 580, 582, 584, 586, 588, 590, 592, 594, 596, 598, 600, 602, 604, 606, 608, 610, 612, 614, 616, 618, 620, 622, 624, 626), (628, 629, 631, 630), (630, 631, 633, 632), (632, 633, 635, 634), (634, 635, 637, 636), (636, 637, 639, 638), (638, 639, 641, 640), (640, 641, 643, 642), (642, 643, 645, 644), (644, 645, 647, 646), (646, 647, 649, 648), (648, 649, 651, 650), (650, 651, 653, 652), (652, 653, 655, 654), (654, 655, 657, 656), (656, 657, 659, 658), (658, 659, 661, 660), (660, 661, 663, 662), (662, 663, 665, 664), (664, 665, 667, 666), (666, 667, 669, 668), (668, 669, 671, 670), (670, 671, 673, 672), (672, 673, 675, 674), (674, 675, 677, 676), (676, 677, 679, 678), (678, 679, 681, 680), (680, 681, 683, 682), (682, 683, 685, 684), (684, 685, 687, 686), (686, 687, 689, 688), (631, 629, 691, 689, 687, 685, 683, 681, 679, 677, 675, 673, 671, 669, 667, 665, 663, 661, 659, 657, 655, 653, 651, 649, 647, 645, 643, 641, 639, 637, 635, 633), (688, 689, 691, 690), (690, 691, 629, 628), (628, 630, 632, 634, 636, 638, 640, 642, 644, 646, 648, 650, 652, 654, 656, 658, 660, 662, 664, 666, 668, 670, 672, 674, 676, 678, 680, 682, 684, 686, 688, 690), (692, 693, 695, 694), (694, 695, 697, 696), (696, 697, 699, 698), (698, 699, 701, 700), (700, 701, 703, 702), (702, 703, 705, 704), (704, 705, 707, 706), (706, 707, 709, 708), (708, 709, 711, 710), (710, 711, 713, 712), (712, 713, 715, 714), (714, 715, 717, 716), (716, 717, 719, 718), (718, 719, 721, 720), (720, 721, 723, 722), (722, 723, 725, 724), (724, 725, 727, 726), (726, 727, 729, 728), (728, 729, 731, 730), (730, 731, 733, 732), (732, 733, 735, 734), (734, 735, 737, 736), (736, 737, 739, 738), (738, 739, 741, 740), (740, 741, 743, 742), (742, 743, 745, 744), (744, 745, 747, 746), (746, 747, 749, 748), (748, 749, 751, 750), (750, 751, 753, 752), (695, 693, 755, 753, 751, 749, 747, 745, 743, 741, 739, 737, 735, 733, 731, 729, 727, 725, 723, 721, 719, 717, 715, 713, 711, 709, 707, 705, 703, 701, 699, 697), (752, 753, 755, 754), (754, 755, 693, 692), (692, 694, 696, 698, 700, 702, 704, 706, 708, 710, 712, 714, 716, 718, 720, 722, 724, 726, 728, 730, 732, 734, 736, 738, 740, 742, 744, 746, 748, 750, 752, 754), (756, 919, 918, 758), (758, 918, 920, 760), (760, 920, 921, 762), (762, 921, 922, 764), (764, 922, 923, 766), (766, 923, 924, 768), (768, 924, 925, 770), (770, 925, 926, 772), (772, 926, 927, 774), (774, 927, 928, 776), (776, 928, 929, 778), (778, 929, 930, 780), (780, 930, 931, 782), (782, 931, 932, 784), (784, 932, 933, 786), (786, 933, 934, 788), (788, 934, 935, 790), (790, 935, 936, 792), (792, 936, 937, 794), (794, 937, 938, 796), (796, 938, 939, 798), (798, 939, 940, 800), (800, 940, 941, 802), (802, 941, 942, 804), (804, 942, 943, 806), (806, 943, 944, 808), (808, 944, 945, 810), (810, 945, 946, 812), (812, 946, 947, 814), (814, 947, 948, 816), (759, 757, 949, 817, 815, 813, 811, 809, 807, 805, 803, 801, 799, 797, 795, 793, 791, 789, 787, 785, 783, 781, 779, 777, 775, 773, 771, 769, 767, 765, 763, 761), (816, 948, 819, 818), (818, 819, 919, 756), (756, 758, 760, 762, 764, 766, 768, 770, 772, 774, 776, 778, 780, 782, 784, 786, 788, 790, 792, 794, 796, 798, 800, 802, 804, 806, 808, 810, 812, 814, 816, 818), (917, 848, 822, 861), (916, 851, 826, 864), (915, 854, 824, 867), (914, 858, 820, 869), (953, 864, 826, 855), (912, 862, 823, 847), (911, 870, 829, 859), (910, 871, 840, 872), (909, 850, 832, 873), (908, 874, 837, 867), (907, 875, 841, 876), (950, 852, 834, 877), (905, 878, 839, 857), (904, 879, 842, 880), (903, 846, 828, 881), (902, 882, 837, 855), (901, 883, 843, 884), (900, 866, 836, 885), (899, 886, 834, 852), (898, 887, 844, 888), (897, 863, 833, 889), (896, 890, 831, 849), (895, 891, 845, 892), (894, 860, 830, 893), (891, 894, 893, 845), (829, 847, 894, 891), (847, 823, 860, 894), (846, 895, 892, 828), (821, 859, 895, 846), (859, 829, 891, 895), (858, 896, 849, 820), (828, 892, 896, 858), (892, 845, 890, 896), (887, 897, 889, 844), (832, 850, 897, 887), (850, 827, 863, 897), (860, 898, 888, 830), (823, 862, 898, 860), (862, 832, 887, 898), (848, 899, 852, 822), (830, 888, 899, 848), (888, 844, 886, 899), (883, 900, 885, 843), (835, 853, 900, 883), (853, 825, 866, 900), (863, 901, 884, 833), (827, 865, 901, 863), (865, 835, 883, 901), (851, 902, 855, 826), (833, 884, 902, 851), (884, 843, 882, 902), (879, 903, 881, 842), (838, 856, 903, 879), (856, 821, 846, 903), (866, 904, 880, 836), (825, 868, 904, 866), (868, 838, 879, 904), (854, 905, 857, 824), (836, 880, 905, 854), (880, 842, 878, 905), (875, 906, 951, 841), (831, 954, 906, 875), (861, 822, 852, 950), (869, 907, 876, 839), (820, 849, 907, 869), (849, 831, 875, 907), (857, 908, 867, 824), (839, 876, 908, 857), (876, 841, 874, 908), (871, 909, 873, 840), (835, 865, 909, 871), (865, 827, 850, 909), (868, 910, 872, 838), (825, 853, 910, 868), (853, 835, 871, 910), (856, 911, 859, 821), (838, 872, 911, 856), (872, 840, 870, 911), (870, 912, 847, 829), (840, 873, 912, 870), (873, 832, 862, 912), (874, 913, 855, 837), (841, 951, 955, 874), (877, 834, 864, 953), (878, 914, 869, 839), (842, 881, 914, 878), (881, 828, 858, 914), (882, 915, 867, 837), (843, 885, 915, 882), (885, 836, 854, 915), (886, 916, 864, 834), (844, 889, 916, 886), (889, 833, 851, 916), (890, 917, 952, 831), (845, 893, 917, 890), (893, 830, 848, 917)])
me_cube.materials.append(mat_material)
me_cube.use_remesh_preserve_volume = False
me_cube.use_remesh_preserve_attributes = False
me_cube.use_mirror_vertex_groups = False
me_cube.update()

# ---- objects
ob_cube = bpy.data.objects.new('Cube', me_cube)
ob_lamp = bpy.data.objects.new('Lamp', light_lamp)
ob_camera = bpy.data.objects.new('Camera', cam_camera)

# ---- transforms, parenting, visibility, modifiers, constraints
ob_cube.location = (0.0, 0.0, 0.5812)
ob_cube.scale = (-0.07495, 0.06985, 0.5527)
ob_cube.lock_rotations_4d = False
ob_cube.empty_display_type = 'ARROWS'
ob_cube.lineart.crease_threshold = 0.0
ob_lamp.location = (4.076, 1.005, 5.904)
ob_lamp.rotation_euler = (0.6503, 0.05522, 1.866)
ob_lamp.lock_rotations_4d = False
ob_lamp.empty_display_type = 'ARROWS'
ob_lamp.color = (0.0, 0.0, 0.0, 0.0)
ob_lamp.lineart.crease_threshold = 0.0
ob_camera.location = (7.481, -6.508, 5.344)
ob_camera.rotation_euler = (1.109, 0.01082, 0.8149)
ob_camera.lock_rotations_4d = False
ob_camera.empty_display_type = 'ARROWS'
ob_camera.color = (0.0, 0.0, 0.0, 0.0)
ob_camera.display_type = 'WIRE'
ob_camera.lineart.crease_threshold = 0.0

# ---- collection membership
col_collection_1.objects.link(ob_cube)
col_collection_1.objects.link(ob_lamp)
col_collection_1.objects.link(ob_camera)

# ---- scene / render settings (as saved in the file)
scene.camera = ob_camera
scene.frame_start = 1; scene.frame_end = 250; scene.frame_set(1)
scene.render.engine = 'BLENDER_EEVEE_NEXT'
scene.render.resolution_percentage = 50
scene.render.dither_intensity = 0.0
scene.cycles.use_denoising = False
scene.cycles.samples = 128
scene.cycles.sampling_pattern = 'TABULATED_SOBOL'
scene.cycles.light_sampling_threshold = 0.0
scene.cycles.use_adaptive_sampling = False
scene.cycles.use_light_tree = False
scene.cycles.blur_glossy = 0.0
scene.cycles.sample_clamp_indirect = 0.0
scene.view_settings.view_transform = 'Standard'
bpy.context.view_layer.update()
